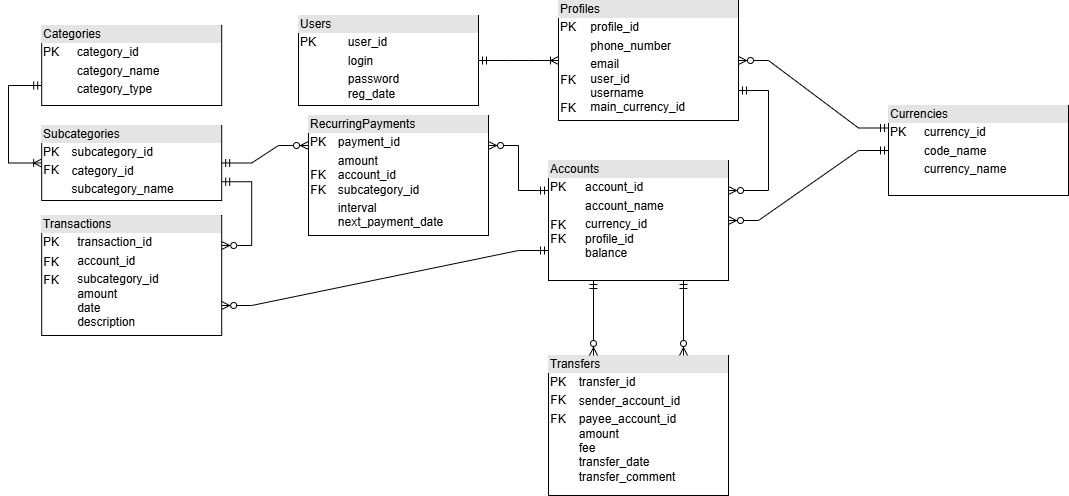

The diagram above was exported from draw.io. Its source (the exported page's mxGraphModel, read from the mxfile embedded in the PNG):
<mxGraphModel dx="2241" dy="1912" grid="1" gridSize="10" guides="1" tooltips="1" connect="1" arrows="1" fold="1" page="1" pageScale="1" pageWidth="827" pageHeight="1169" math="0" shadow="0">
  <root>
    <mxCell id="0" />
    <mxCell id="1" parent="0" />
    <mxCell id="QJgc8oOwsNqYfHs2sRRA-1" parent="1" style="verticalAlign=top;align=left;overflow=fill;html=1;whiteSpace=wrap;" value="&lt;div style=&quot;box-sizing: border-box; width: 100%; background: rgb(228, 228, 228); padding: 2px;&quot;&gt;Users&lt;/div&gt;&lt;table style=&quot;width:100%;font-size:1em;&quot; cellpadding=&quot;2&quot; cellspacing=&quot;0&quot;&gt;&lt;tbody&gt;&lt;tr&gt;&lt;td&gt;PK&lt;/td&gt;&lt;td&gt;user_id&lt;/td&gt;&lt;/tr&gt;&lt;tr&gt;&lt;td&gt;&lt;/td&gt;&lt;td&gt;login&lt;/td&gt;&lt;/tr&gt;&lt;tr&gt;&lt;td&gt;&lt;/td&gt;&lt;td&gt;password&lt;br&gt;reg_date&lt;br&gt;&lt;/td&gt;&lt;/tr&gt;&lt;/tbody&gt;&lt;/table&gt;" vertex="1">
      <mxGeometry height="90" width="180" x="-160" y="10" as="geometry" />
    </mxCell>
    <mxCell id="QJgc8oOwsNqYfHs2sRRA-4" parent="1" style="verticalAlign=top;align=left;overflow=fill;html=1;whiteSpace=wrap;" value="&lt;div style=&quot;box-sizing: border-box; width: 100%; background: rgb(228, 228, 228); padding: 2px;&quot;&gt;Categories&lt;/div&gt;&lt;table style=&quot;width:100%;font-size:1em;&quot; cellpadding=&quot;2&quot; cellspacing=&quot;0&quot;&gt;&lt;tbody&gt;&lt;tr&gt;&lt;td&gt;PK&lt;/td&gt;&lt;td&gt;category_id&lt;/td&gt;&lt;/tr&gt;&lt;tr&gt;&lt;td&gt;&lt;br&gt;&lt;/td&gt;&lt;td&gt;category_name&lt;/td&gt;&lt;/tr&gt;&lt;tr&gt;&lt;td&gt;&lt;/td&gt;&lt;td&gt;category_type&lt;/td&gt;&lt;/tr&gt;&lt;/tbody&gt;&lt;/table&gt;" vertex="1">
      <mxGeometry height="80" width="180" x="-416.81" y="20" as="geometry" />
    </mxCell>
    <mxCell id="QJgc8oOwsNqYfHs2sRRA-7" parent="1" style="verticalAlign=top;align=left;overflow=fill;html=1;whiteSpace=wrap;" value="&lt;div style=&quot;box-sizing: border-box; width: 100%; background: rgb(228, 228, 228); padding: 2px;&quot;&gt;Currencies&lt;/div&gt;&lt;table style=&quot;width:100%;font-size:1em;&quot; cellpadding=&quot;2&quot; cellspacing=&quot;0&quot;&gt;&lt;tbody&gt;&lt;tr&gt;&lt;td&gt;PK&lt;/td&gt;&lt;td&gt;currency_id&lt;/td&gt;&lt;/tr&gt;&lt;tr&gt;&lt;td&gt;&lt;br&gt;&lt;/td&gt;&lt;td&gt;code_name&lt;/td&gt;&lt;/tr&gt;&lt;tr&gt;&lt;td&gt;&lt;/td&gt;&lt;td&gt;currency_name&lt;br&gt;&lt;br&gt;&lt;/td&gt;&lt;/tr&gt;&lt;/tbody&gt;&lt;/table&gt;" vertex="1">
      <mxGeometry height="90" width="180" x="430" y="100" as="geometry" />
    </mxCell>
    <mxCell id="SjamIJmdim5hKcVdi4Td-3" edge="1" parent="1" source="QJgc8oOwsNqYfHs2sRRA-1" style="edgeStyle=orthogonalEdgeStyle;rounded=0;orthogonalLoop=1;jettySize=auto;html=1;exitX=0.5;exitY=1;exitDx=0;exitDy=0;" target="QJgc8oOwsNqYfHs2sRRA-1">
      <mxGeometry relative="1" as="geometry" />
    </mxCell>
    <mxCell id="SjamIJmdim5hKcVdi4Td-7" connectable="0" parent="1" style="group" value="" vertex="1">
      <mxGeometry height="120" width="200" x="70" y="155" as="geometry" />
    </mxCell>
    <mxCell id="QJgc8oOwsNqYfHs2sRRA-6" parent="SjamIJmdim5hKcVdi4Td-7" style="verticalAlign=top;align=left;overflow=fill;html=1;whiteSpace=wrap;" value="&lt;div style=&quot;box-sizing: border-box; width: 100%; background: rgb(228, 228, 228); padding: 2px;&quot;&gt;Accounts&lt;/div&gt;&lt;table style=&quot;width:100%;font-size:1em;&quot; cellpadding=&quot;2&quot; cellspacing=&quot;0&quot;&gt;&lt;tbody&gt;&lt;tr&gt;&lt;td&gt;PK&lt;/td&gt;&lt;td&gt;account_id&lt;/td&gt;&lt;/tr&gt;&lt;tr&gt;&lt;td&gt;&lt;br&gt;&lt;/td&gt;&lt;td&gt;account_name&lt;/td&gt;&lt;/tr&gt;&lt;tr&gt;&lt;td&gt;&lt;br&gt;&lt;br&gt;&lt;br&gt;&lt;/td&gt;&lt;td&gt;currency_id&lt;br&gt;profile_id&lt;br&gt;balance&lt;/td&gt;&lt;/tr&gt;&lt;/tbody&gt;&lt;/table&gt;" vertex="1">
      <mxGeometry height="120" width="180" x="20" as="geometry" />
    </mxCell>
    <mxCell id="SjamIJmdim5hKcVdi4Td-4" parent="SjamIJmdim5hKcVdi4Td-7" style="text;html=1;whiteSpace=wrap;strokeColor=none;fillColor=none;align=center;verticalAlign=middle;rounded=0;" value="FK" vertex="1">
      <mxGeometry height="30" width="60" y="50" as="geometry" />
    </mxCell>
    <mxCell id="SjamIJmdim5hKcVdi4Td-5" parent="SjamIJmdim5hKcVdi4Td-7" style="text;html=1;whiteSpace=wrap;strokeColor=none;fillColor=none;align=center;verticalAlign=middle;rounded=0;" value="FK" vertex="1">
      <mxGeometry height="30" width="60" y="64" as="geometry" />
    </mxCell>
    <mxCell id="SjamIJmdim5hKcVdi4Td-9" connectable="0" parent="1" style="group" value="" vertex="1">
      <mxGeometry height="120" width="200" x="80" y="-5" as="geometry" />
    </mxCell>
    <mxCell id="QJgc8oOwsNqYfHs2sRRA-2" parent="SjamIJmdim5hKcVdi4Td-9" style="verticalAlign=top;align=left;overflow=fill;html=1;whiteSpace=wrap;" value="&lt;div style=&quot;box-sizing: border-box; width: 100%; background: rgb(228, 228, 228); padding: 2px;&quot;&gt;Profiles&lt;/div&gt;&lt;table style=&quot;width:100%;font-size:1em;&quot; cellpadding=&quot;2&quot; cellspacing=&quot;0&quot;&gt;&lt;tbody&gt;&lt;tr&gt;&lt;td&gt;PK&lt;/td&gt;&lt;td&gt;profile_id&lt;/td&gt;&lt;/tr&gt;&lt;tr&gt;&lt;td&gt;&lt;br&gt;&lt;/td&gt;&lt;td&gt;phone_number&lt;br&gt;&lt;/td&gt;&lt;/tr&gt;&lt;tr&gt;&lt;td&gt;&lt;br&gt;&lt;br&gt;&lt;br&gt;&lt;/td&gt;&lt;td&gt;email&lt;br&gt;user_id&lt;br&gt;username&lt;br&gt;main_currency_id&lt;/td&gt;&lt;/tr&gt;&lt;/tbody&gt;&lt;/table&gt;" vertex="1">
      <mxGeometry height="120" width="180" x="20" as="geometry" />
    </mxCell>
    <mxCell id="SjamIJmdim5hKcVdi4Td-8" parent="SjamIJmdim5hKcVdi4Td-9" style="text;html=1;whiteSpace=wrap;strokeColor=none;fillColor=none;align=center;verticalAlign=middle;rounded=0;" value="FK" vertex="1">
      <mxGeometry height="30" width="60" y="65" as="geometry" />
    </mxCell>
    <mxCell id="SjamIJmdim5hKcVdi4Td-21" parent="SjamIJmdim5hKcVdi4Td-9" style="text;html=1;whiteSpace=wrap;strokeColor=none;fillColor=none;align=center;verticalAlign=middle;rounded=0;" value="FK" vertex="1">
      <mxGeometry height="30" width="60" y="93" as="geometry" />
    </mxCell>
    <mxCell id="SjamIJmdim5hKcVdi4Td-14" connectable="0" parent="1" style="group" value="" vertex="1">
      <mxGeometry height="120" width="200" x="-170" y="110" as="geometry" />
    </mxCell>
    <mxCell id="SjamIJmdim5hKcVdi4Td-2" parent="SjamIJmdim5hKcVdi4Td-14" style="verticalAlign=top;align=left;overflow=fill;html=1;whiteSpace=wrap;" value="&lt;div style=&quot;box-sizing: border-box; width: 100%; background: rgb(228, 228, 228); padding: 2px;&quot;&gt;RecurringPayments&lt;/div&gt;&lt;table style=&quot;width:100%;font-size:1em;&quot; cellpadding=&quot;2&quot; cellspacing=&quot;0&quot;&gt;&lt;tbody&gt;&lt;tr&gt;&lt;td&gt;PK&lt;/td&gt;&lt;td&gt;payment_id&lt;br&gt;&lt;/td&gt;&lt;/tr&gt;&lt;tr&gt;&lt;td&gt;&lt;br&gt;&lt;/td&gt;&lt;td&gt;amount&lt;br&gt;account_id&lt;br&gt;subcategory_id&lt;/td&gt;&lt;/tr&gt;&lt;tr&gt;&lt;td&gt;&lt;/td&gt;&lt;td&gt;interval&lt;br&gt;next_payment_date&lt;/td&gt;&lt;/tr&gt;&lt;/tbody&gt;&lt;/table&gt;" vertex="1">
      <mxGeometry height="120" width="180" x="20" as="geometry" />
    </mxCell>
    <mxCell id="SjamIJmdim5hKcVdi4Td-12" parent="SjamIJmdim5hKcVdi4Td-14" style="text;html=1;whiteSpace=wrap;strokeColor=none;fillColor=none;align=center;verticalAlign=middle;rounded=0;" value="FK" vertex="1">
      <mxGeometry height="30" width="60" y="45" as="geometry" />
    </mxCell>
    <mxCell id="SjamIJmdim5hKcVdi4Td-13" parent="SjamIJmdim5hKcVdi4Td-14" style="text;html=1;whiteSpace=wrap;strokeColor=none;fillColor=none;align=center;verticalAlign=middle;rounded=0;" value="FK" vertex="1">
      <mxGeometry height="30" width="60" y="60" as="geometry" />
    </mxCell>
    <mxCell id="SjamIJmdim5hKcVdi4Td-15" connectable="0" parent="1" style="group" value="" vertex="1">
      <mxGeometry height="120" width="200" x="-436.81" y="210" as="geometry" />
    </mxCell>
    <mxCell id="QJgc8oOwsNqYfHs2sRRA-3" parent="SjamIJmdim5hKcVdi4Td-15" style="verticalAlign=top;align=left;overflow=fill;html=1;whiteSpace=wrap;" value="&lt;div style=&quot;box-sizing: border-box; width: 100%; background: rgb(228, 228, 228); padding: 2px;&quot;&gt;Transactions&lt;/div&gt;&lt;table style=&quot;width:100%;font-size:1em;&quot; cellpadding=&quot;2&quot; cellspacing=&quot;0&quot;&gt;&lt;tbody&gt;&lt;tr&gt;&lt;td&gt;PK&lt;/td&gt;&lt;td&gt;transaction_id&lt;/td&gt;&lt;/tr&gt;&lt;tr&gt;&lt;td&gt;&lt;br&gt;&lt;/td&gt;&lt;td&gt;account_id&lt;/td&gt;&lt;/tr&gt;&lt;tr&gt;&lt;td&gt;&lt;/td&gt;&lt;td&gt;subcategory_id&lt;br&gt;amount&lt;br&gt;date&lt;br&gt;description&lt;/td&gt;&lt;/tr&gt;&lt;/tbody&gt;&lt;/table&gt;" vertex="1">
      <mxGeometry height="120" width="180" x="20" as="geometry" />
    </mxCell>
    <mxCell id="SjamIJmdim5hKcVdi4Td-10" parent="SjamIJmdim5hKcVdi4Td-15" style="text;html=1;whiteSpace=wrap;strokeColor=none;fillColor=none;align=center;verticalAlign=middle;rounded=0;" value="FK" vertex="1">
      <mxGeometry height="30" width="60" y="32" as="geometry" />
    </mxCell>
    <mxCell id="SjamIJmdim5hKcVdi4Td-11" parent="SjamIJmdim5hKcVdi4Td-15" style="text;html=1;whiteSpace=wrap;strokeColor=none;fillColor=none;align=center;verticalAlign=middle;rounded=0;" value="FK" vertex="1">
      <mxGeometry height="30" width="60" y="50" as="geometry" />
    </mxCell>
    <mxCell id="SjamIJmdim5hKcVdi4Td-17" connectable="0" parent="1" style="group" value="" vertex="1">
      <mxGeometry height="75" width="200" x="-436.81" y="120" as="geometry" />
    </mxCell>
    <mxCell id="QJgc8oOwsNqYfHs2sRRA-5" parent="SjamIJmdim5hKcVdi4Td-17" style="verticalAlign=top;align=left;overflow=fill;html=1;whiteSpace=wrap;" value="&lt;div style=&quot;box-sizing: border-box; width: 100%; background: rgb(228, 228, 228); padding: 2px;&quot;&gt;Subcategories&lt;/div&gt;&lt;table style=&quot;width:100%;font-size:1em;&quot; cellpadding=&quot;2&quot; cellspacing=&quot;0&quot;&gt;&lt;tbody&gt;&lt;tr&gt;&lt;td&gt;PK&lt;/td&gt;&lt;td&gt;subcategory_id&lt;/td&gt;&lt;/tr&gt;&lt;tr&gt;&lt;td&gt;&lt;br&gt;&lt;/td&gt;&lt;td&gt;category_id&lt;/td&gt;&lt;/tr&gt;&lt;tr&gt;&lt;td&gt;&lt;/td&gt;&lt;td&gt;subcategory_name&lt;/td&gt;&lt;/tr&gt;&lt;/tbody&gt;&lt;/table&gt;" vertex="1">
      <mxGeometry height="75" width="180" x="20" as="geometry" />
    </mxCell>
    <mxCell id="SjamIJmdim5hKcVdi4Td-16" parent="SjamIJmdim5hKcVdi4Td-17" style="text;html=1;whiteSpace=wrap;strokeColor=none;fillColor=none;align=center;verticalAlign=middle;rounded=0;" value="FK" vertex="1">
      <mxGeometry height="30" width="60" y="30" as="geometry" />
    </mxCell>
    <mxCell id="SjamIJmdim5hKcVdi4Td-20" connectable="0" parent="1" style="group" value="" vertex="1">
      <mxGeometry height="140" width="200" x="70" y="350" as="geometry" />
    </mxCell>
    <mxCell id="SjamIJmdim5hKcVdi4Td-1" parent="SjamIJmdim5hKcVdi4Td-20" style="verticalAlign=top;align=left;overflow=fill;html=1;whiteSpace=wrap;" value="&lt;div style=&quot;box-sizing: border-box; width: 100%; background: rgb(228, 228, 228); padding: 2px;&quot;&gt;Transfers&lt;/div&gt;&lt;table style=&quot;width:100%;font-size:1em;&quot; cellpadding=&quot;2&quot; cellspacing=&quot;0&quot;&gt;&lt;tbody&gt;&lt;tr&gt;&lt;td&gt;PK&lt;/td&gt;&lt;td&gt;transfer_id&lt;/td&gt;&lt;/tr&gt;&lt;tr&gt;&lt;td&gt;&lt;br&gt;&lt;/td&gt;&lt;td&gt;sender_account_id&lt;/td&gt;&lt;/tr&gt;&lt;tr&gt;&lt;td&gt;&lt;/td&gt;&lt;td&gt;payee_account_id&lt;br&gt;amount&lt;br&gt;fee&lt;br&gt;transfer_date&lt;br&gt;transfer_comment&lt;/td&gt;&lt;/tr&gt;&lt;/tbody&gt;&lt;/table&gt;" vertex="1">
      <mxGeometry height="140" width="180" x="20" as="geometry" />
    </mxCell>
    <mxCell id="SjamIJmdim5hKcVdi4Td-18" parent="SjamIJmdim5hKcVdi4Td-20" style="text;html=1;whiteSpace=wrap;strokeColor=none;fillColor=none;align=center;verticalAlign=middle;rounded=0;" value="FK" vertex="1">
      <mxGeometry height="30" width="60" y="30" as="geometry" />
    </mxCell>
    <mxCell id="SjamIJmdim5hKcVdi4Td-19" parent="SjamIJmdim5hKcVdi4Td-20" style="text;html=1;whiteSpace=wrap;strokeColor=none;fillColor=none;align=center;verticalAlign=middle;rounded=0;" value="FK" vertex="1">
      <mxGeometry height="30" width="60" y="49" as="geometry" />
    </mxCell>
    <mxCell id="SjamIJmdim5hKcVdi4Td-23" edge="1" parent="1" source="QJgc8oOwsNqYfHs2sRRA-1" style="edgeStyle=entityRelationEdgeStyle;fontSize=12;html=1;endArrow=ERoneToMany;startArrow=ERmandOne;rounded=0;entryX=0;entryY=0.5;entryDx=0;entryDy=0;exitX=1;exitY=0.5;exitDx=0;exitDy=0;" target="QJgc8oOwsNqYfHs2sRRA-2" value="">
      <mxGeometry height="100" relative="1" width="100" as="geometry">
        <mxPoint x="270" y="100" as="sourcePoint" />
        <mxPoint x="370" as="targetPoint" />
      </mxGeometry>
    </mxCell>
    <mxCell id="SjamIJmdim5hKcVdi4Td-25" edge="1" parent="1" source="QJgc8oOwsNqYfHs2sRRA-2" style="fontSize=12;html=1;endArrow=ERzeroToMany;startArrow=ERmandOne;rounded=0;entryX=1;entryY=0.25;entryDx=0;entryDy=0;exitX=1;exitY=0.75;exitDx=0;exitDy=0;shape=wire;dashed=1;endFill=0;edgeStyle=orthogonalEdgeStyle;" target="QJgc8oOwsNqYfHs2sRRA-6" value="">
      <mxGeometry height="100" relative="1" width="100" as="geometry">
        <Array as="points">
          <mxPoint x="310" y="85" />
          <mxPoint x="310" y="185" />
        </Array>
        <mxPoint x="620" y="115" as="sourcePoint" />
        <mxPoint x="180" y="260" as="targetPoint" />
      </mxGeometry>
    </mxCell>
    <mxCell id="SjamIJmdim5hKcVdi4Td-27" edge="1" parent="1" source="QJgc8oOwsNqYfHs2sRRA-2" style="edgeStyle=entityRelationEdgeStyle;fontSize=12;html=1;endArrow=ERmandOne;startArrow=ERzeroToMany;rounded=0;exitX=1;exitY=0.5;exitDx=0;exitDy=0;entryX=0;entryY=0.25;entryDx=0;entryDy=0;startFill=0;" target="QJgc8oOwsNqYfHs2sRRA-7" value="">
      <mxGeometry height="100" relative="1" width="100" as="geometry">
        <mxPoint x="640.02" y="165" as="sourcePoint" />
        <mxPoint x="740.02" y="65" as="targetPoint" />
      </mxGeometry>
    </mxCell>
    <mxCell id="SjamIJmdim5hKcVdi4Td-31" edge="1" parent="1" source="QJgc8oOwsNqYfHs2sRRA-7" style="fontSize=12;html=1;endArrow=ERzeroToMany;startArrow=ERmandOne;rounded=0;entryX=1;entryY=0.5;entryDx=0;entryDy=0;exitX=0;exitY=0.5;exitDx=0;exitDy=0;edgeStyle=entityRelationEdgeStyle;" target="QJgc8oOwsNqYfHs2sRRA-6" value="">
      <mxGeometry height="100" relative="1" width="100" as="geometry">
        <mxPoint x="650" y="340" as="sourcePoint" />
        <mxPoint x="750" y="240" as="targetPoint" />
      </mxGeometry>
    </mxCell>
    <mxCell id="SjamIJmdim5hKcVdi4Td-32" edge="1" parent="1" source="QJgc8oOwsNqYfHs2sRRA-6" style="edgeStyle=entityRelationEdgeStyle;fontSize=12;html=1;endArrow=ERzeroToMany;startArrow=ERmandOne;rounded=0;exitX=0;exitY=0.75;exitDx=0;exitDy=0;entryX=1;entryY=0.75;entryDx=0;entryDy=0;" target="QJgc8oOwsNqYfHs2sRRA-3" value="">
      <mxGeometry height="100" relative="1" width="100" as="geometry">
        <mxPoint x="300" y="410" as="sourcePoint" />
        <mxPoint x="10" y="450" as="targetPoint" />
      </mxGeometry>
    </mxCell>
    <mxCell id="SjamIJmdim5hKcVdi4Td-34" edge="1" parent="1" source="QJgc8oOwsNqYfHs2sRRA-4" style="fontSize=12;html=1;endArrow=ERoneToMany;startArrow=ERmandOne;rounded=0;exitX=0;exitY=0.75;exitDx=0;exitDy=0;entryX=0;entryY=0.5;entryDx=0;entryDy=0;edgeStyle=orthogonalEdgeStyle;" target="QJgc8oOwsNqYfHs2sRRA-5" value="">
      <mxGeometry height="100" relative="1" width="100" as="geometry">
        <Array as="points">
          <mxPoint x="-450" y="80" />
          <mxPoint x="-450" y="158" />
        </Array>
        <mxPoint x="380" y="340" as="sourcePoint" />
        <mxPoint x="480" y="240" as="targetPoint" />
      </mxGeometry>
    </mxCell>
    <mxCell id="SjamIJmdim5hKcVdi4Td-37" edge="1" parent="1" source="QJgc8oOwsNqYfHs2sRRA-5" style="edgeStyle=entityRelationEdgeStyle;fontSize=12;html=1;endArrow=ERzeroToMany;startArrow=ERmandOne;rounded=0;entryX=1;entryY=0.25;entryDx=0;entryDy=0;exitX=1;exitY=0.75;exitDx=0;exitDy=0;endFill=0;" target="QJgc8oOwsNqYfHs2sRRA-3" value="">
      <mxGeometry height="100" relative="1" width="100" as="geometry">
        <mxPoint x="763.19" y="430" as="sourcePoint" />
        <mxPoint x="863.19" y="330" as="targetPoint" />
      </mxGeometry>
    </mxCell>
    <mxCell id="SjamIJmdim5hKcVdi4Td-40" edge="1" parent="1" source="QJgc8oOwsNqYfHs2sRRA-6" style="fontSize=12;html=1;endArrow=ERzeroToMany;startArrow=ERmandOne;rounded=0;exitX=0.75;exitY=1;exitDx=0;exitDy=0;entryX=0.75;entryY=0;entryDx=0;entryDy=0;" target="SjamIJmdim5hKcVdi4Td-1" value="">
      <mxGeometry height="100" relative="1" width="100" as="geometry">
        <mxPoint x="150" y="610" as="sourcePoint" />
        <mxPoint x="250" y="510" as="targetPoint" />
      </mxGeometry>
    </mxCell>
    <mxCell id="SjamIJmdim5hKcVdi4Td-42" edge="1" parent="1" source="QJgc8oOwsNqYfHs2sRRA-6" style="fontSize=12;html=1;endArrow=ERzeroToMany;startArrow=ERmandOne;rounded=0;exitX=0.25;exitY=1;exitDx=0;exitDy=0;entryX=0.25;entryY=0;entryDx=0;entryDy=0;" target="SjamIJmdim5hKcVdi4Td-1" value="">
      <mxGeometry height="100" relative="1" width="100" as="geometry">
        <mxPoint x="169.5" y="275" as="sourcePoint" />
        <mxPoint x="169.5" y="370" as="targetPoint" />
      </mxGeometry>
    </mxCell>
    <mxCell id="SjamIJmdim5hKcVdi4Td-45" edge="1" parent="1" source="QJgc8oOwsNqYfHs2sRRA-6" style="edgeStyle=entityRelationEdgeStyle;fontSize=12;html=1;endArrow=ERzeroToMany;startArrow=ERmandOne;rounded=0;exitX=0;exitY=0.25;exitDx=0;exitDy=0;entryX=1;entryY=0.25;entryDx=0;entryDy=0;" target="SjamIJmdim5hKcVdi4Td-2" value="">
      <mxGeometry height="100" relative="1" width="100" as="geometry">
        <mxPoint x="-110" y="370" as="sourcePoint" />
        <mxPoint x="-10" y="270" as="targetPoint" />
      </mxGeometry>
    </mxCell>
    <mxCell id="SjamIJmdim5hKcVdi4Td-46" edge="1" parent="1" source="QJgc8oOwsNqYfHs2sRRA-5" style="edgeStyle=entityRelationEdgeStyle;fontSize=12;html=1;endArrow=ERzeroToMany;startArrow=ERmandOne;rounded=0;exitX=1;exitY=0.5;exitDx=0;exitDy=0;entryX=0;entryY=0.25;entryDx=0;entryDy=0;" target="SjamIJmdim5hKcVdi4Td-2" value="">
      <mxGeometry height="100" relative="1" width="100" as="geometry">
        <mxPoint x="-220" y="110" as="sourcePoint" />
        <mxPoint x="-120" y="10" as="targetPoint" />
      </mxGeometry>
    </mxCell>
  </root>
</mxGraphModel>